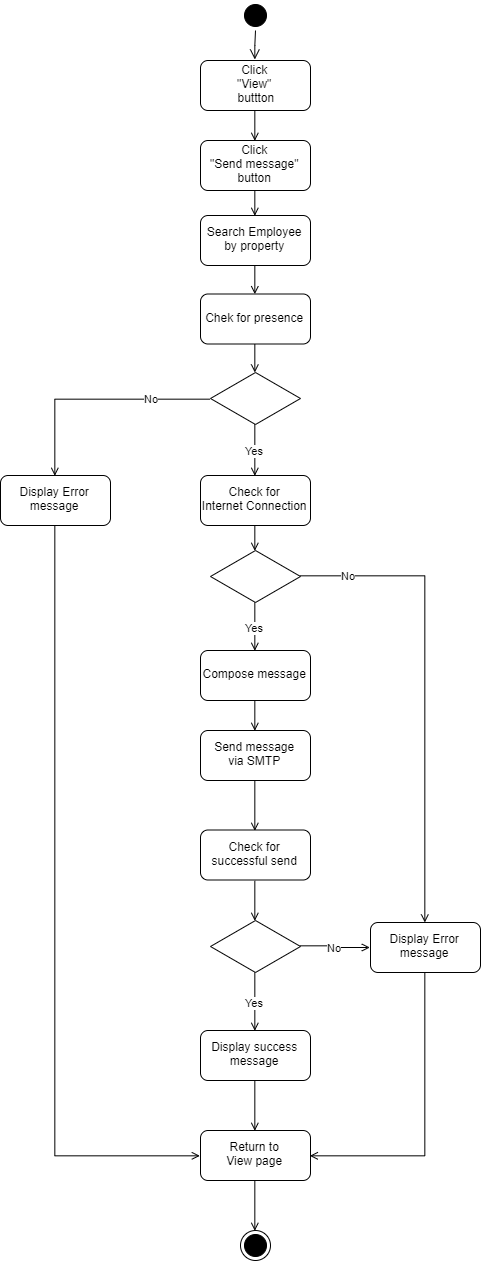

The diagram above was exported from draw.io. Its source (the exported page's mxGraphModel, read from the mxfile embedded in the PNG):
<mxGraphModel dx="2054" dy="1188" grid="1" gridSize="10" guides="1" tooltips="1" connect="1" arrows="1" fold="1" page="1" pageScale="1" pageWidth="1169" pageHeight="826" background="#ffffff" math="0" shadow="0">
  <root>
    <mxCell id="0" />
    <mxCell id="1" parent="0" />
    <mxCell id="2" value="" style="ellipse;shape=startState;fillColor=#000000;strokeColor=#000000;" vertex="1" parent="1">
      <mxGeometry x="-180" y="180" width="30" height="30" as="geometry" />
    </mxCell>
    <mxCell id="3" value="" style="edgeStyle=elbowEdgeStyle;elbow=horizontal;verticalAlign=bottom;endArrow=open;endSize=8;strokeColor=#000000;endFill=1;rounded=0" edge="1" source="2" target="5" parent="1">
      <mxGeometry x="-180" y="170" as="geometry">
        <mxPoint x="-165" y="240" as="targetPoint" />
      </mxGeometry>
    </mxCell>
    <mxCell id="4" style="edgeStyle=orthogonalEdgeStyle;rounded=0;orthogonalLoop=1;jettySize=auto;html=1;exitX=0.5;exitY=1;exitDx=0;exitDy=0;entryX=0.5;entryY=0;entryDx=0;entryDy=0;endArrow=open;endFill=0;strokeColor=#000000;fontColor=none;" edge="1" source="5" target="8" parent="1">
      <mxGeometry relative="1" as="geometry" />
    </mxCell>
    <mxCell id="5" value="Click &#10;&quot;View&quot;&#10; buttton" style="rounded=1;glass=0;shadow=0;perimeterSpacing=1;" vertex="1" parent="1">
      <mxGeometry x="-220" y="240" width="110" height="50" as="geometry" />
    </mxCell>
    <mxCell id="6" value="" style="ellipse;shape=endState;fillColor=#000000;strokeColor=#000000;" vertex="1" parent="1">
      <mxGeometry x="-180" y="1410" width="30" height="30" as="geometry" />
    </mxCell>
    <mxCell id="7" style="edgeStyle=orthogonalEdgeStyle;rounded=0;orthogonalLoop=1;jettySize=auto;html=1;exitX=0.5;exitY=1;exitDx=0;exitDy=0;entryX=0.5;entryY=0;entryDx=0;entryDy=0;endArrow=open;endFill=0;strokeColor=#000000;fontColor=none;" edge="1" source="8" target="21" parent="1">
      <mxGeometry relative="1" as="geometry" />
    </mxCell>
    <mxCell id="8" value="Click&#10;&quot;Send message&quot;&#10;button" style="rounded=1;" vertex="1" parent="1">
      <mxGeometry x="-220" y="320" width="110" height="50" as="geometry" />
    </mxCell>
    <mxCell id="9" style="edgeStyle=orthogonalEdgeStyle;rounded=0;orthogonalLoop=1;jettySize=auto;html=1;exitX=0.5;exitY=1;exitDx=0;exitDy=0;entryX=0.5;entryY=0;entryDx=0;entryDy=0;endArrow=open;endFill=0;strokeColor=#000000;fontColor=none;" edge="1" source="10" target="35" parent="1">
      <mxGeometry relative="1" as="geometry" />
    </mxCell>
    <mxCell id="10" value="Check for&#10;Internet Connection" style="rounded=1;" vertex="1" parent="1">
      <mxGeometry x="-220" y="655" width="110" height="50" as="geometry" />
    </mxCell>
    <mxCell id="11" style="edgeStyle=orthogonalEdgeStyle;rounded=0;orthogonalLoop=1;jettySize=auto;html=1;exitX=0.5;exitY=1;exitDx=0;exitDy=0;entryX=0.5;entryY=0;entryDx=0;entryDy=0;endArrow=open;endFill=0;strokeColor=#000000;fontColor=none;" edge="1" source="12" target="6" parent="1">
      <mxGeometry relative="1" as="geometry" />
    </mxCell>
    <mxCell id="12" value="Return to&#10;View page" style="rounded=1;" vertex="1" parent="1">
      <mxGeometry x="-220" y="1310" width="110" height="50" as="geometry" />
    </mxCell>
    <mxCell id="13" value="Yes" style="edgeStyle=orthogonalEdgeStyle;rounded=0;orthogonalLoop=1;jettySize=auto;html=1;exitX=0.5;exitY=1;exitDx=0;exitDy=0;entryX=0.5;entryY=0;entryDx=0;entryDy=0;endArrow=open;endFill=0;strokeColor=#000000;fontColor=none;" edge="1" source="15" target="10" parent="1">
      <mxGeometry relative="1" as="geometry" />
    </mxCell>
    <mxCell id="14" value="No" style="edgeStyle=orthogonalEdgeStyle;rounded=0;orthogonalLoop=1;jettySize=auto;html=1;exitX=0;exitY=0.5;exitDx=0;exitDy=0;entryX=0.5;entryY=0;entryDx=0;entryDy=0;endArrow=open;endFill=0;strokeColor=#000000;fontColor=none;" edge="1" source="15" target="19" parent="1">
      <mxGeometry x="-0.4969" relative="1" as="geometry">
        <mxPoint as="offset" />
      </mxGeometry>
    </mxCell>
    <mxCell id="15" value="" style="rhombus;whiteSpace=wrap;html=1;rounded=0;shadow=0;glass=0;strokeColor=#000000;fillColor=#ffffff;fontColor=none;" vertex="1" parent="1">
      <mxGeometry x="-210" y="552" width="90" height="52" as="geometry" />
    </mxCell>
    <mxCell id="16" style="edgeStyle=orthogonalEdgeStyle;rounded=0;orthogonalLoop=1;jettySize=auto;html=1;exitX=0.5;exitY=1;exitDx=0;exitDy=0;entryX=0.5;entryY=0;entryDx=0;entryDy=0;endArrow=open;endFill=0;strokeColor=#000000;fontColor=none;" edge="1" source="17" target="12" parent="1">
      <mxGeometry relative="1" as="geometry" />
    </mxCell>
    <mxCell id="17" value="Display success&#10;message" style="rounded=1;" vertex="1" parent="1">
      <mxGeometry x="-220" y="1210" width="110" height="50" as="geometry" />
    </mxCell>
    <mxCell id="18" style="edgeStyle=orthogonalEdgeStyle;rounded=0;orthogonalLoop=1;jettySize=auto;html=1;exitX=0.5;exitY=1;exitDx=0;exitDy=0;entryX=0;entryY=0.5;entryDx=0;entryDy=0;endArrow=open;endFill=0;strokeColor=#000000;fontColor=none;" edge="1" source="19" target="12" parent="1">
      <mxGeometry relative="1" as="geometry" />
    </mxCell>
    <mxCell id="19" value="Display Error&#10;message" style="rounded=1;" vertex="1" parent="1">
      <mxGeometry x="-420" y="655" width="110" height="50" as="geometry" />
    </mxCell>
    <mxCell id="20" style="edgeStyle=orthogonalEdgeStyle;rounded=0;orthogonalLoop=1;jettySize=auto;html=1;exitX=0.5;exitY=1;exitDx=0;exitDy=0;entryX=0.5;entryY=0;entryDx=0;entryDy=0;endArrow=open;endFill=0;strokeColor=#000000;fontColor=none;" edge="1" source="21" target="23" parent="1">
      <mxGeometry relative="1" as="geometry" />
    </mxCell>
    <mxCell id="21" value="Search Employee&#10;by property" style="rounded=1;" vertex="1" parent="1">
      <mxGeometry x="-220" y="395" width="110" height="50" as="geometry" />
    </mxCell>
    <mxCell id="22" style="edgeStyle=orthogonalEdgeStyle;rounded=0;orthogonalLoop=1;jettySize=auto;html=1;exitX=0.5;exitY=1;exitDx=0;exitDy=0;entryX=0.5;entryY=0;entryDx=0;entryDy=0;endArrow=open;endFill=0;strokeColor=#000000;fontColor=none;" edge="1" source="23" target="15" parent="1">
      <mxGeometry relative="1" as="geometry" />
    </mxCell>
    <mxCell id="23" value="Chek for presence" style="rounded=1;" vertex="1" parent="1">
      <mxGeometry x="-220" y="473.5" width="110" height="50" as="geometry" />
    </mxCell>
    <mxCell id="24" style="edgeStyle=orthogonalEdgeStyle;rounded=0;orthogonalLoop=1;jettySize=auto;html=1;exitX=0.5;exitY=1;exitDx=0;exitDy=0;entryX=0.5;entryY=0;entryDx=0;entryDy=0;endArrow=open;endFill=0;strokeColor=#000000;fontColor=none;" edge="1" source="25" target="27" parent="1">
      <mxGeometry relative="1" as="geometry" />
    </mxCell>
    <mxCell id="25" value="Compose message" style="rounded=1;" vertex="1" parent="1">
      <mxGeometry x="-220" y="830" width="110" height="50" as="geometry" />
    </mxCell>
    <mxCell id="26" style="edgeStyle=orthogonalEdgeStyle;rounded=0;orthogonalLoop=1;jettySize=auto;html=1;exitX=0.5;exitY=1;exitDx=0;exitDy=0;entryX=0.5;entryY=0;entryDx=0;entryDy=0;endArrow=open;endFill=0;strokeColor=#000000;fontColor=none;" edge="1" source="27" target="37" parent="1">
      <mxGeometry relative="1" as="geometry" />
    </mxCell>
    <mxCell id="27" value="Send message&#10;via SMTP" style="rounded=1;" vertex="1" parent="1">
      <mxGeometry x="-220" y="910" width="110" height="50" as="geometry" />
    </mxCell>
    <mxCell id="28" value="Yes" style="edgeStyle=orthogonalEdgeStyle;rounded=0;orthogonalLoop=1;jettySize=auto;html=1;exitX=0.5;exitY=1;exitDx=0;exitDy=0;entryX=0.5;entryY=0;entryDx=0;entryDy=0;endArrow=open;endFill=0;strokeColor=#000000;fontColor=none;" edge="1" source="30" target="17" parent="1">
      <mxGeometry relative="1" as="geometry" />
    </mxCell>
    <mxCell id="29" value="No" style="edgeStyle=orthogonalEdgeStyle;rounded=0;orthogonalLoop=1;jettySize=auto;html=1;exitX=1;exitY=0.5;exitDx=0;exitDy=0;entryX=0;entryY=0.5;entryDx=0;entryDy=0;endArrow=open;endFill=0;strokeColor=#000000;fontColor=none;" edge="1" source="30" target="32" parent="1">
      <mxGeometry relative="1" as="geometry" />
    </mxCell>
    <mxCell id="30" value="" style="rhombus;whiteSpace=wrap;html=1;rounded=0;shadow=0;glass=0;strokeColor=#000000;fillColor=#ffffff;fontColor=none;" vertex="1" parent="1">
      <mxGeometry x="-210" y="1100" width="90" height="52" as="geometry" />
    </mxCell>
    <mxCell id="31" style="edgeStyle=orthogonalEdgeStyle;rounded=0;orthogonalLoop=1;jettySize=auto;html=1;exitX=0.5;exitY=1;exitDx=0;exitDy=0;entryX=1;entryY=0.5;entryDx=0;entryDy=0;endArrow=open;endFill=0;strokeColor=#000000;fontColor=none;" edge="1" source="32" target="12" parent="1">
      <mxGeometry relative="1" as="geometry" />
    </mxCell>
    <mxCell id="32" value="Display Error&#10;message" style="rounded=1;" vertex="1" parent="1">
      <mxGeometry x="-50" y="1102" width="110" height="50" as="geometry" />
    </mxCell>
    <mxCell id="33" value="Yes" style="edgeStyle=orthogonalEdgeStyle;rounded=0;orthogonalLoop=1;jettySize=auto;html=1;exitX=0.5;exitY=1;exitDx=0;exitDy=0;entryX=0.5;entryY=0;entryDx=0;entryDy=0;endArrow=open;endFill=0;strokeColor=#000000;fontColor=none;" edge="1" source="35" target="25" parent="1">
      <mxGeometry relative="1" as="geometry" />
    </mxCell>
    <mxCell id="34" value="No" style="edgeStyle=orthogonalEdgeStyle;rounded=0;orthogonalLoop=1;jettySize=auto;html=1;exitX=1;exitY=0.5;exitDx=0;exitDy=0;entryX=0.5;entryY=0;entryDx=0;entryDy=0;endArrow=open;endFill=0;strokeColor=#000000;fontColor=none;" edge="1" source="35" target="32" parent="1">
      <mxGeometry x="-0.7917" relative="1" as="geometry">
        <mxPoint as="offset" />
      </mxGeometry>
    </mxCell>
    <mxCell id="35" value="" style="rhombus;whiteSpace=wrap;html=1;rounded=0;shadow=0;glass=0;strokeColor=#000000;fillColor=#ffffff;fontColor=none;" vertex="1" parent="1">
      <mxGeometry x="-210" y="730" width="90" height="52" as="geometry" />
    </mxCell>
    <mxCell id="36" style="edgeStyle=orthogonalEdgeStyle;rounded=0;orthogonalLoop=1;jettySize=auto;html=1;exitX=0.5;exitY=1;exitDx=0;exitDy=0;entryX=0.5;entryY=0;entryDx=0;entryDy=0;endArrow=open;endFill=0;strokeColor=#000000;fontColor=none;" edge="1" source="37" target="30" parent="1">
      <mxGeometry relative="1" as="geometry" />
    </mxCell>
    <mxCell id="37" value="Check for&#10;successful send" style="rounded=1;" vertex="1" parent="1">
      <mxGeometry x="-220" y="1009.5" width="110" height="50" as="geometry" />
    </mxCell>
  </root>
</mxGraphModel>